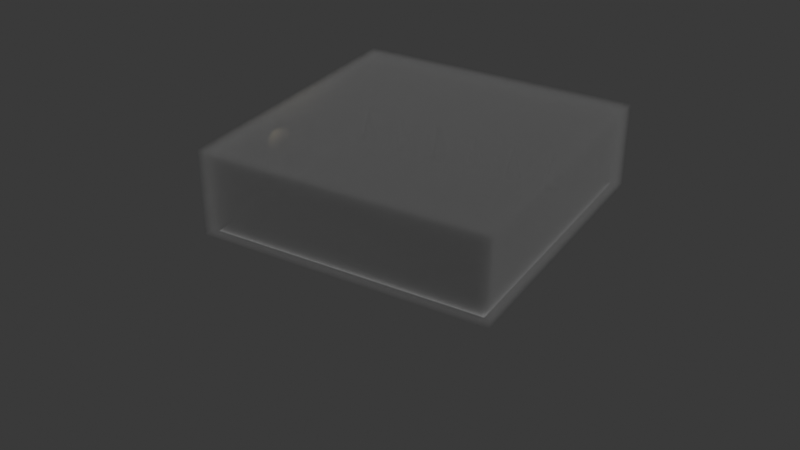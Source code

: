 # Source: weather.blend  (saved by Blender 4.5.90; exported with 4.5.12 LTS)
import bpy
from mathutils import Matrix  # noqa: F401  (used for matrix-valued properties, if any)

bpy.ops.wm.read_factory_settings(use_empty=True)
scene = bpy.context.scene
scene.name = 'Scene'

# ---- materials (node trees are filled in below, after node groups)
mat_rain = bpy.data.materials.new('Rain')
mat_rain.diffuse_color = (0.5, 0.6, 0.8, 1.0)
mat_sun = bpy.data.materials.new('Sun')
mat_sun.diffuse_color = (1.0, 0.85, 0.5, 1.0)
mat_bulb = bpy.data.materials.new('Bulb')
mat_bulb.diffuse_color = (1.0, 0.8, 0.4, 1.0)
mat_fog = bpy.data.materials.new('Fog')

# ---- node groups
ng_weather = bpy.data.node_groups.new('Weather', 'GeometryNodeTree')
_s = ng_weather.interface.new_socket(name='Geometry', in_out='OUTPUT', socket_type='NodeSocketGeometry')
_s = ng_weather.interface.new_socket(name='Geometry', in_out='INPUT', socket_type='NodeSocketGeometry')
_s = ng_weather.interface.new_socket(name='Prompt', in_out='INPUT', socket_type='NodeSocketString')
_N = ng_weather.nodes; _L = ng_weather.links
n0 = _N.new('NodeGroupInput'); n0.name = 'Group Input'; n0.location = (-1900, 0)
n1 = _N.new('NodeGroupOutput'); n1.name = 'Group Output'; n1.location = (1900, 0)
n2 = _N.new('NodeUndefined'); n2.name = 'Dials'; n2.location = (-1400, 400)
n2.inputs[1].default_value = '//weather_dials.csv'
n2.inputs[3].default_value = ''
n2.inputs[5].default_value = ''
n3 = _N.new('GeometryNodeStoreNamedAttribute'); n3.name = 'Store Named Attribute'; n3.location = (-1000, 900)
n3.data_type = 'BOOLEAN'
n3.inputs[2].default_value = 'rain'
n4 = _N.new('GeometryNodeStoreNamedAttribute'); n4.name = 'Store Named Attribute.001'; n4.location = (-820, 900)
n4.inputs[2].default_value = 'wind_speed'
n5 = _N.new('GeometryNodeStoreNamedAttribute'); n5.name = 'Store Named Attribute.002'; n5.location = (-640, 900)
n5.data_type = 'INT'
n5.inputs[2].default_value = 'time_of_day'
n6 = _N.new('GeometryNodeStoreNamedAttribute'); n6.name = 'Store Named Attribute.003'; n6.location = (-460, 900)
n6.data_type = 'BOOLEAN'
n6.inputs[2].default_value = 'street_lights'
n7 = _N.new('GeometryNodeStoreNamedAttribute'); n7.name = 'Store Named Attribute.004'; n7.location = (-280, 900)
n7.inputs[2].default_value = 'fog'
n8 = _N.new('GeometryNodeStoreNamedAttribute'); n8.name = 'Store Named Attribute.005'; n8.location = (-100, 900)
n8.inputs[2].default_value = 'confidence'
n9 = _N.new('ShaderNodeMath'); n9.name = 'Math'; n9.location = (-1100, 100)
n9.operation = 'MULTIPLY'
n9.inputs[1].default_value = 0.015
n10 = _N.new('ShaderNodeCombineXYZ'); n10.name = 'Combine XYZ'; n10.location = (-900, 100)
n11 = _N.new('GeometryNodeMeshLine'); n11.name = 'Mesh Line'; n11.location = (-900, 500)
n11.inputs[0].default_value = 6
n11.inputs[2].default_value = (-7.5, 5.0, 1.25)
n11.inputs[3].default_value = (3.0, 0.0, 0.0)
n12 = _N.new('GeometryNodeMeshCone'); n12.name = 'Cone'; n12.location = (-900, 300)
n12.inputs[0].default_value = 12
n12.inputs[4].default_value = 0.6
n12.inputs[5].default_value = 2.5
n13 = _N.new('GeometryNodeInstanceOnPoints'); n13.name = 'Instance on Points'; n13.location = (-600, 400)
n14 = _N.new('GeometryNodeSetPosition'); n14.name = 'Set Position'; n14.location = (-700, -200)
n15 = _N.new('GeometryNodeMeshGrid'); n15.name = 'Grid'; n15.location = (-900, -200)
n15.inputs[0].default_value = 18.0
n15.inputs[1].default_value = 18.0
n15.inputs[2].default_value = 14
n15.inputs[3].default_value = 14
n16 = _N.new('FunctionNodeRandomValue'); n16.name = 'Random Value'; n16.location = (-1100, -400)
n16.inputs[2].default_value = 1.0
n16.inputs[3].default_value = 8.0
n16.inputs[8].default_value = 5
n17 = _N.new('ShaderNodeCombineXYZ'); n17.name = 'Combine XYZ.001'; n17.location = (-900, -400)
n18 = _N.new('GeometryNodeMeshCylinder'); n18.name = 'Cylinder'; n18.location = (-700, -500)
n18.inputs[0].default_value = 6
n18.inputs[3].default_value = 0.02
n18.inputs[4].default_value = 0.35
n19 = _N.new('GeometryNodeSetMaterial'); n19.name = 'Set Material'; n19.location = (-500, -500)
n19.inputs[2].default_value = mat_rain
n20 = _N.new('GeometryNodeInstanceOnPoints'); n20.name = 'Instance on Points.001'; n20.location = (-400, -200)
n21 = _N.new('GeometryNodeSwitch'); n21.name = 'Switch'; n21.location = (-200, -200)
n22 = _N.new('GeometryNodePoints'); n22.name = 'Points'; n22.location = (-700, -800)
n23 = _N.new('GeometryNodeIndexSwitch'); n23.name = 'Index Switch'; n23.location = (-900, -800)
n23.index_switch_items.clear()
_it = n23.index_switch_items.new()
_it = n23.index_switch_items.new()
_it = n23.index_switch_items.new()
_it = n23.index_switch_items.new()
n23.data_type = 'VECTOR'
n23.inputs[1].default_value = (-12.0, 0.0, 2.0)
n23.inputs[2].default_value = (0.0, -4.0, 14.0)
n23.inputs[3].default_value = (12.0, 0.0, 2.0)
n23.inputs[4].default_value = (0.0, 0.0, -6.0)
n24 = _N.new('GeometryNodeMeshUVSphere'); n24.name = 'UV Sphere'; n24.location = (-700, -1000)
n25 = _N.new('GeometryNodeSetMaterial'); n25.name = 'Set Material.001'; n25.location = (-500, -1000)
n25.inputs[2].default_value = mat_sun
n26 = _N.new('GeometryNodeInstanceOnPoints'); n26.name = 'Instance on Points.002'; n26.location = (-400, -800)
n27 = _N.new('GeometryNodeMeshIcoSphere'); n27.name = 'Ico Sphere'; n27.location = (-700, -1300)
n27.inputs[0].default_value = 0.25
n27.inputs[1].default_value = 2
n28 = _N.new('GeometryNodeSetMaterial'); n28.name = 'Set Material.002'; n28.location = (-500, -1300)
n28.inputs[2].default_value = mat_bulb
n29 = _N.new('GeometryNodeMeshLine'); n29.name = 'Mesh Line.001'; n29.location = (-700, -1200)
n29.inputs[0].default_value = 4
n29.inputs[2].default_value = (-6.0, -3.0, 3.0)
n29.inputs[3].default_value = (4.0, 0.0, 0.0)
n30 = _N.new('GeometryNodeInstanceOnPoints'); n30.name = 'Instance on Points.003'; n30.location = (-400, -1200)
n31 = _N.new('GeometryNodeSwitch'); n31.name = 'Switch.001'; n31.location = (-200, -1200)
n32 = _N.new('GeometryNodeVolumeCube'); n32.name = 'Volume Cube'; n32.location = (-700, -1600)
n32.inputs[2].default_value = (-10.0, -10.0, 0.0)
n32.inputs[3].default_value = (10.0, 10.0, 6.0)
n32.inputs[4].default_value = 16
n32.inputs[5].default_value = 16
n32.inputs[6].default_value = 16
n33 = _N.new('GeometryNodeSetMaterial'); n33.name = 'Set Material.003'; n33.location = (-400, -1600)
n33.inputs[2].default_value = mat_fog
n34 = _N.new('GeometryNodeJoinGeometry'); n34.name = 'Join Geometry'; n34.location = (400, 0)
_L.new(n0.outputs[1], n2.inputs[0])
_L.new(n0.outputs[0], n3.inputs[0])
_L.new(n2.outputs[0], n3.inputs[3])
_L.new(n3.outputs[0], n4.inputs[0])
_L.new(n2.outputs[1], n4.inputs[3])
_L.new(n4.outputs[0], n5.inputs[0])
_L.new(n2.outputs[2], n5.inputs[3])
_L.new(n5.outputs[0], n6.inputs[0])
_L.new(n2.outputs[3], n6.inputs[3])
_L.new(n6.outputs[0], n7.inputs[0])
_L.new(n2.outputs[4], n7.inputs[3])
_L.new(n7.outputs[0], n8.inputs[0])
_L.new(n2.outputs[5], n8.inputs[3])
_L.new(n2.outputs[1], n9.inputs[0])
_L.new(n9.outputs[0], n10.inputs[0])
_L.new(n11.outputs[0], n13.inputs[0])
_L.new(n12.outputs[0], n13.inputs[2])
_L.new(n10.outputs[0], n13.inputs[5])
_L.new(n15.outputs[0], n14.inputs[0])
_L.new(n16.outputs[1], n17.inputs[2])
_L.new(n17.outputs[0], n14.inputs[3])
_L.new(n18.outputs[0], n19.inputs[0])
_L.new(n14.outputs[0], n20.inputs[0])
_L.new(n19.outputs[0], n20.inputs[2])
_L.new(n2.outputs[0], n21.inputs[0])
_L.new(n20.outputs[0], n21.inputs[2])
_L.new(n2.outputs[2], n23.inputs[0])
_L.new(n23.outputs[0], n22.inputs[1])
_L.new(n24.outputs[0], n25.inputs[0])
_L.new(n22.outputs[0], n26.inputs[0])
_L.new(n25.outputs[0], n26.inputs[2])
_L.new(n27.outputs[0], n28.inputs[0])
_L.new(n29.outputs[0], n30.inputs[0])
_L.new(n28.outputs[0], n30.inputs[2])
_L.new(n2.outputs[3], n31.inputs[0])
_L.new(n30.outputs[0], n31.inputs[2])
_L.new(n2.outputs[4], n32.inputs[0])
_L.new(n32.outputs[0], n33.inputs[0])
_L.new(n33.outputs[0], n34.inputs[0])
_L.new(n31.outputs[0], n34.inputs[0])
_L.new(n26.outputs[0], n34.inputs[0])
_L.new(n21.outputs[0], n34.inputs[0])
_L.new(n13.outputs[0], n34.inputs[0])
_L.new(n8.outputs[0], n34.inputs[0])
_L.new(n34.outputs[0], n1.inputs[0])
n1.is_active_output = True

# ---- material node trees
mat_rain.use_nodes = True; mat_rain.node_tree.nodes.clear()
_N = mat_rain.node_tree.nodes; _L = mat_rain.node_tree.links
n0 = _N.new('ShaderNodeBsdfPrincipled'); n0.name = 'Principled BSDF'; n0.location = (-200, 100)
n0.inputs[0].default_value = (0.5, 0.6, 0.8, 1.0)
n1 = _N.new('ShaderNodeOutputMaterial'); n1.name = 'Material Output'; n1.location = (200, 100)
_L.new(n0.outputs[0], n1.inputs[0])
n1.is_active_output = True
mat_sun.use_nodes = True; mat_sun.node_tree.nodes.clear()
_N = mat_sun.node_tree.nodes; _L = mat_sun.node_tree.links
n0 = _N.new('ShaderNodeBsdfPrincipled'); n0.name = 'Principled BSDF'; n0.location = (-200, 100)
n0.inputs[0].default_value = (1.0, 0.85, 0.5, 1.0)
n0.inputs[27].default_value = (1.0, 0.85, 0.5, 1.0)
n0.inputs[28].default_value = 5.0
n1 = _N.new('ShaderNodeOutputMaterial'); n1.name = 'Material Output'; n1.location = (200, 100)
_L.new(n0.outputs[0], n1.inputs[0])
n1.is_active_output = True
mat_bulb.use_nodes = True; mat_bulb.node_tree.nodes.clear()
_N = mat_bulb.node_tree.nodes; _L = mat_bulb.node_tree.links
n0 = _N.new('ShaderNodeBsdfPrincipled'); n0.name = 'Principled BSDF'; n0.location = (-200, 100)
n0.inputs[0].default_value = (1.0, 0.8, 0.4, 1.0)
n0.inputs[27].default_value = (1.0, 0.8, 0.4, 1.0)
n0.inputs[28].default_value = 20.0
n1 = _N.new('ShaderNodeOutputMaterial'); n1.name = 'Material Output'; n1.location = (200, 100)
_L.new(n0.outputs[0], n1.inputs[0])
n1.is_active_output = True
mat_fog.use_nodes = True; mat_fog.node_tree.nodes.clear()
_N = mat_fog.node_tree.nodes; _L = mat_fog.node_tree.links
n0 = _N.new('ShaderNodeOutputMaterial'); n0.name = 'Material Output'; n0.location = (200, 100)
n1 = _N.new('ShaderNodeVolumePrincipled'); n1.name = 'Principled Volume'; n1.location = (0, 0)
_L.new(n1.outputs[0], n0.inputs[1])
n0.is_active_output = True

# ---- world
world_world = bpy.data.worlds.new('World'); scene.world = world_world

# ---- cameras
cam_camera = bpy.data.cameras.new('Camera')

# ---- lights
light_light = bpy.data.lights.new('Light', 'SUN')
light_light.energy = 3.0

# ---- meshes
me_village = bpy.data.meshes.new('Village')
me_village.from_pydata([(-10.0, -10.0, 0.0), (10.0, -10.0, 0.0), (10.0, 10.0, 0.0), (-10.0, 10.0, 0.0)], [], [(0, 1, 2, 3)])
me_village.update()

# ---- objects
ob_village = bpy.data.objects.new('Village', me_village)
ob_camera = bpy.data.objects.new('Camera', cam_camera)
ob_light = bpy.data.objects.new('Light', light_light)

# ---- transforms, parenting, visibility, modifiers, constraints
ob_village.location = (0.0, 0.0, 0.0)
_m = ob_village.modifiers.new('OpenAct', 'NODES')
_m.node_group = ng_weather
_gi = [s.identifier for s in ng_weather.interface.items_tree if s.item_type == 'SOCKET' and s.in_out == 'INPUT']
_m[_gi[1]] = 'A stormy night in a fishing village'  # 'Prompt'
ob_camera.location = (33.72, -59.24, 37.48)
ob_camera.rotation_euler = (1.051, -2.8e-08, 0.5404)
ob_light.location = (0.0, 0.0, 0.0)
ob_light.rotation_euler = (0.6981, 0.2618, 0.5236)

# ---- collection membership
scene.collection.objects.link(ob_village)
scene.collection.objects.link(ob_camera)
scene.collection.objects.link(ob_light)

# ---- scene / render settings (as saved in the file)
scene.camera = ob_camera
scene.frame_start = 1; scene.frame_end = 250; scene.frame_set(1)
scene.render.engine = 'BLENDER_EEVEE_NEXT'
bpy.context.view_layer.update()
